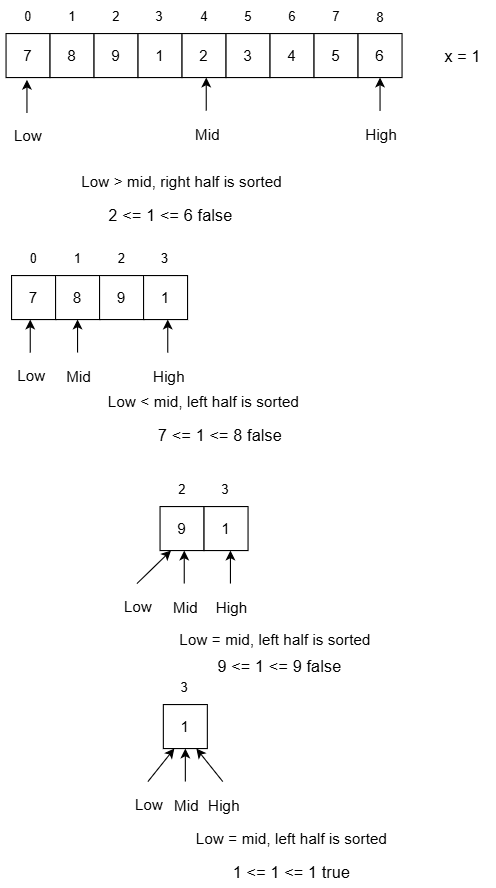

The diagram above was exported from draw.io. Its source (the exported page's mxGraphModel, read from the mxfile embedded in the PNG):
<mxGraphModel dx="1418" dy="794" grid="1" gridSize="10" guides="1" tooltips="1" connect="1" arrows="1" fold="1" page="1" pageScale="1" pageWidth="850" pageHeight="1100" math="0" shadow="0">
  <root>
    <mxCell id="0" />
    <mxCell id="1" parent="0" />
    <mxCell id="dGVHRfC0vVgqFCdg3YCm-1" value="7" style="whiteSpace=wrap;html=1;aspect=fixed;fontSize=14;" parent="1" vertex="1">
      <mxGeometry x="40" y="200" width="40" height="40" as="geometry" />
    </mxCell>
    <mxCell id="dGVHRfC0vVgqFCdg3YCm-2" value="8" style="whiteSpace=wrap;html=1;aspect=fixed;fontSize=14;" parent="1" vertex="1">
      <mxGeometry x="80" y="200" width="40" height="40" as="geometry" />
    </mxCell>
    <mxCell id="dGVHRfC0vVgqFCdg3YCm-3" value="9" style="whiteSpace=wrap;html=1;aspect=fixed;fontSize=14;" parent="1" vertex="1">
      <mxGeometry x="120" y="200" width="40" height="40" as="geometry" />
    </mxCell>
    <mxCell id="dGVHRfC0vVgqFCdg3YCm-4" value="1" style="whiteSpace=wrap;html=1;aspect=fixed;fontSize=14;" parent="1" vertex="1">
      <mxGeometry x="160" y="200" width="40" height="40" as="geometry" />
    </mxCell>
    <mxCell id="dGVHRfC0vVgqFCdg3YCm-5" value="2" style="whiteSpace=wrap;html=1;aspect=fixed;fontSize=14;" parent="1" vertex="1">
      <mxGeometry x="200" y="200" width="40" height="40" as="geometry" />
    </mxCell>
    <mxCell id="dGVHRfC0vVgqFCdg3YCm-6" value="3" style="whiteSpace=wrap;html=1;aspect=fixed;fontSize=14;" parent="1" vertex="1">
      <mxGeometry x="240" y="200" width="40" height="40" as="geometry" />
    </mxCell>
    <mxCell id="dGVHRfC0vVgqFCdg3YCm-7" value="4" style="whiteSpace=wrap;html=1;aspect=fixed;fontSize=14;" parent="1" vertex="1">
      <mxGeometry x="280" y="200" width="40" height="40" as="geometry" />
    </mxCell>
    <mxCell id="dGVHRfC0vVgqFCdg3YCm-8" value="5" style="whiteSpace=wrap;html=1;aspect=fixed;fontSize=14;" parent="1" vertex="1">
      <mxGeometry x="320" y="200" width="40" height="40" as="geometry" />
    </mxCell>
    <mxCell id="dGVHRfC0vVgqFCdg3YCm-13" value="" style="endArrow=classic;html=1;rounded=0;" parent="1" edge="1">
      <mxGeometry width="50" height="50" relative="1" as="geometry">
        <mxPoint x="59" y="272" as="sourcePoint" />
        <mxPoint x="59" y="242" as="targetPoint" />
      </mxGeometry>
    </mxCell>
    <mxCell id="dGVHRfC0vVgqFCdg3YCm-14" value="" style="endArrow=classic;html=1;rounded=0;" parent="1" edge="1">
      <mxGeometry width="50" height="50" relative="1" as="geometry">
        <mxPoint x="222" y="270" as="sourcePoint" />
        <mxPoint x="222" y="240" as="targetPoint" />
      </mxGeometry>
    </mxCell>
    <mxCell id="dGVHRfC0vVgqFCdg3YCm-15" value="x = 1" style="text;html=1;align=center;verticalAlign=middle;resizable=0;points=[];autosize=1;strokeColor=none;fillColor=none;fontSize=15;" parent="1" vertex="1">
      <mxGeometry x="425" y="205" width="60" height="30" as="geometry" />
    </mxCell>
    <mxCell id="dGVHRfC0vVgqFCdg3YCm-16" value="" style="endArrow=classic;html=1;rounded=0;" parent="1" edge="1">
      <mxGeometry width="50" height="50" relative="1" as="geometry">
        <mxPoint x="380" y="270" as="sourcePoint" />
        <mxPoint x="380" y="240" as="targetPoint" />
      </mxGeometry>
    </mxCell>
    <mxCell id="dGVHRfC0vVgqFCdg3YCm-17" value="Low" style="text;html=1;align=center;verticalAlign=middle;resizable=0;points=[];autosize=1;strokeColor=none;fillColor=none;fontSize=14;" parent="1" vertex="1">
      <mxGeometry x="35" y="278" width="50" height="30" as="geometry" />
    </mxCell>
    <mxCell id="dGVHRfC0vVgqFCdg3YCm-18" value="Mid" style="text;html=1;align=center;verticalAlign=middle;resizable=0;points=[];autosize=1;strokeColor=none;fillColor=none;fontSize=14;" parent="1" vertex="1">
      <mxGeometry x="198" y="277" width="50" height="30" as="geometry" />
    </mxCell>
    <mxCell id="dGVHRfC0vVgqFCdg3YCm-19" value="High" style="text;html=1;align=center;verticalAlign=middle;resizable=0;points=[];autosize=1;strokeColor=none;fillColor=none;fontSize=14;" parent="1" vertex="1">
      <mxGeometry x="356" y="277" width="50" height="30" as="geometry" />
    </mxCell>
    <mxCell id="MyOf9LdYOsfp4JvzYSwm-1" value="0" style="text;html=1;align=center;verticalAlign=middle;resizable=0;points=[];autosize=1;strokeColor=none;fillColor=none;" parent="1" vertex="1">
      <mxGeometry x="45" y="170" width="30" height="30" as="geometry" />
    </mxCell>
    <mxCell id="MyOf9LdYOsfp4JvzYSwm-4" value="1" style="text;html=1;align=center;verticalAlign=middle;resizable=0;points=[];autosize=1;strokeColor=none;fillColor=none;" parent="1" vertex="1">
      <mxGeometry x="85" y="170" width="30" height="30" as="geometry" />
    </mxCell>
    <mxCell id="MyOf9LdYOsfp4JvzYSwm-5" value="2&lt;span style=&quot;color: rgba(0, 0, 0, 0); font-family: monospace; font-size: 0px; text-align: start;&quot;&gt;%3CmxGraphModel%3E%3Croot%3E%3CmxCell%20id%3D%220%22%2F%3E%3CmxCell%20id%3D%221%22%20parent%3D%220%22%2F%3E%3CmxCell%20id%3D%222%22%20value%3D%221%22%20style%3D%22text%3Bhtml%3D1%3Balign%3Dcenter%3BverticalAlign%3Dmiddle%3Bresizable%3D0%3Bpoints%3D%5B%5D%3Bautosize%3D1%3BstrokeColor%3Dnone%3BfillColor%3Dnone%3B%22%20vertex%3D%221%22%20parent%3D%221%22%3E%3CmxGeometry%20x%3D%2285%22%20y%3D%22167%22%20width%3D%2230%22%20height%3D%2230%22%20as%3D%22geometry%22%2F%3E%3C%2FmxCell%3E%3C%2Froot%3E%3C%2FmxGraphModel%3E&lt;/span&gt;&lt;span style=&quot;color: rgba(0, 0, 0, 0); font-family: monospace; font-size: 0px; text-align: start;&quot;&gt;%3CmxGraphModel%3E%3Croot%3E%3CmxCell%20id%3D%220%22%2F%3E%3CmxCell%20id%3D%221%22%20parent%3D%220%22%2F%3E%3CmxCell%20id%3D%222%22%20value%3D%221%22%20style%3D%22text%3Bhtml%3D1%3Balign%3Dcenter%3BverticalAlign%3Dmiddle%3Bresizable%3D0%3Bpoints%3D%5B%5D%3Bautosize%3D1%3BstrokeColor%3Dnone%3BfillColor%3Dnone%3B%22%20vertex%3D%221%22%20parent%3D%221%22%3E%3CmxGeometry%20x%3D%2285%22%20y%3D%22167%22%20width%3D%2230%22%20height%3D%2230%22%20as%3D%22geometry%22%2F%3E%3C%2FmxCell%3E%3C%2Froot%3E%3C%2FmxGraphModel%3E&lt;/span&gt;" style="text;html=1;align=center;verticalAlign=middle;resizable=0;points=[];autosize=1;strokeColor=none;fillColor=none;" parent="1" vertex="1">
      <mxGeometry x="125" y="170" width="30" height="30" as="geometry" />
    </mxCell>
    <mxCell id="MyOf9LdYOsfp4JvzYSwm-6" value="3" style="text;html=1;align=center;verticalAlign=middle;resizable=0;points=[];autosize=1;strokeColor=none;fillColor=none;" parent="1" vertex="1">
      <mxGeometry x="164" y="170" width="30" height="30" as="geometry" />
    </mxCell>
    <mxCell id="MyOf9LdYOsfp4JvzYSwm-7" value="4" style="text;html=1;align=center;verticalAlign=middle;resizable=0;points=[];autosize=1;strokeColor=none;fillColor=none;" parent="1" vertex="1">
      <mxGeometry x="205" y="170" width="30" height="30" as="geometry" />
    </mxCell>
    <mxCell id="MyOf9LdYOsfp4JvzYSwm-8" value="5" style="text;html=1;align=center;verticalAlign=middle;resizable=0;points=[];autosize=1;strokeColor=none;fillColor=none;" parent="1" vertex="1">
      <mxGeometry x="245" y="170" width="30" height="30" as="geometry" />
    </mxCell>
    <mxCell id="MyOf9LdYOsfp4JvzYSwm-10" value="6" style="text;html=1;align=center;verticalAlign=middle;resizable=0;points=[];autosize=1;strokeColor=none;fillColor=none;" parent="1" vertex="1">
      <mxGeometry x="285" y="170" width="30" height="30" as="geometry" />
    </mxCell>
    <mxCell id="MyOf9LdYOsfp4JvzYSwm-11" value="7" style="text;html=1;align=center;verticalAlign=middle;resizable=0;points=[];autosize=1;strokeColor=none;fillColor=none;" parent="1" vertex="1">
      <mxGeometry x="325" y="170" width="30" height="30" as="geometry" />
    </mxCell>
    <mxCell id="-CpMdOcciTskt4QJj4ab-1" value="6" style="whiteSpace=wrap;html=1;aspect=fixed;fontSize=14;" vertex="1" parent="1">
      <mxGeometry x="360" y="200" width="40" height="40" as="geometry" />
    </mxCell>
    <mxCell id="-CpMdOcciTskt4QJj4ab-3" value="8" style="text;html=1;align=center;verticalAlign=middle;resizable=0;points=[];autosize=1;strokeColor=none;fillColor=none;" vertex="1" parent="1">
      <mxGeometry x="365" y="171" width="30" height="30" as="geometry" />
    </mxCell>
    <mxCell id="-CpMdOcciTskt4QJj4ab-4" value="Low &amp;gt; mid, right half is sorted" style="text;html=1;whiteSpace=wrap;strokeColor=none;fillColor=none;align=center;verticalAlign=middle;rounded=0;fontSize=14;" vertex="1" parent="1">
      <mxGeometry x="70" y="320" width="260" height="30" as="geometry" />
    </mxCell>
    <mxCell id="-CpMdOcciTskt4QJj4ab-6" value="2 &amp;lt;= 1 &amp;lt;= 6 false" style="text;html=1;whiteSpace=wrap;strokeColor=none;fillColor=none;align=center;verticalAlign=middle;rounded=0;fontSize=15;" vertex="1" parent="1">
      <mxGeometry x="95" y="350" width="190" height="30" as="geometry" />
    </mxCell>
    <mxCell id="-CpMdOcciTskt4QJj4ab-7" value="7" style="whiteSpace=wrap;html=1;aspect=fixed;fontSize=14;" vertex="1" parent="1">
      <mxGeometry x="45" y="420" width="40" height="40" as="geometry" />
    </mxCell>
    <mxCell id="-CpMdOcciTskt4QJj4ab-8" value="8" style="whiteSpace=wrap;html=1;aspect=fixed;fontSize=14;" vertex="1" parent="1">
      <mxGeometry x="85" y="420" width="40" height="40" as="geometry" />
    </mxCell>
    <mxCell id="-CpMdOcciTskt4QJj4ab-9" value="9" style="whiteSpace=wrap;html=1;aspect=fixed;fontSize=14;" vertex="1" parent="1">
      <mxGeometry x="125" y="420" width="40" height="40" as="geometry" />
    </mxCell>
    <mxCell id="-CpMdOcciTskt4QJj4ab-10" value="1" style="whiteSpace=wrap;html=1;aspect=fixed;fontSize=14;" vertex="1" parent="1">
      <mxGeometry x="165" y="420" width="40" height="40" as="geometry" />
    </mxCell>
    <mxCell id="-CpMdOcciTskt4QJj4ab-11" value="0" style="text;html=1;align=center;verticalAlign=middle;resizable=0;points=[];autosize=1;strokeColor=none;fillColor=none;" vertex="1" parent="1">
      <mxGeometry x="50" y="390" width="30" height="30" as="geometry" />
    </mxCell>
    <mxCell id="-CpMdOcciTskt4QJj4ab-12" value="1" style="text;html=1;align=center;verticalAlign=middle;resizable=0;points=[];autosize=1;strokeColor=none;fillColor=none;" vertex="1" parent="1">
      <mxGeometry x="90" y="390" width="30" height="30" as="geometry" />
    </mxCell>
    <mxCell id="-CpMdOcciTskt4QJj4ab-13" value="2&lt;span style=&quot;color: rgba(0, 0, 0, 0); font-family: monospace; font-size: 0px; text-align: start;&quot;&gt;%3CmxGraphModel%3E%3Croot%3E%3CmxCell%20id%3D%220%22%2F%3E%3CmxCell%20id%3D%221%22%20parent%3D%220%22%2F%3E%3CmxCell%20id%3D%222%22%20value%3D%221%22%20style%3D%22text%3Bhtml%3D1%3Balign%3Dcenter%3BverticalAlign%3Dmiddle%3Bresizable%3D0%3Bpoints%3D%5B%5D%3Bautosize%3D1%3BstrokeColor%3Dnone%3BfillColor%3Dnone%3B%22%20vertex%3D%221%22%20parent%3D%221%22%3E%3CmxGeometry%20x%3D%2285%22%20y%3D%22167%22%20width%3D%2230%22%20height%3D%2230%22%20as%3D%22geometry%22%2F%3E%3C%2FmxCell%3E%3C%2Froot%3E%3C%2FmxGraphModel%3E&lt;/span&gt;&lt;span style=&quot;color: rgba(0, 0, 0, 0); font-family: monospace; font-size: 0px; text-align: start;&quot;&gt;%3CmxGraphModel%3E%3Croot%3E%3CmxCell%20id%3D%220%22%2F%3E%3CmxCell%20id%3D%221%22%20parent%3D%220%22%2F%3E%3CmxCell%20id%3D%222%22%20value%3D%221%22%20style%3D%22text%3Bhtml%3D1%3Balign%3Dcenter%3BverticalAlign%3Dmiddle%3Bresizable%3D0%3Bpoints%3D%5B%5D%3Bautosize%3D1%3BstrokeColor%3Dnone%3BfillColor%3Dnone%3B%22%20vertex%3D%221%22%20parent%3D%221%22%3E%3CmxGeometry%20x%3D%2285%22%20y%3D%22167%22%20width%3D%2230%22%20height%3D%2230%22%20as%3D%22geometry%22%2F%3E%3C%2FmxCell%3E%3C%2Froot%3E%3C%2FmxGraphModel%3E&lt;/span&gt;" style="text;html=1;align=center;verticalAlign=middle;resizable=0;points=[];autosize=1;strokeColor=none;fillColor=none;" vertex="1" parent="1">
      <mxGeometry x="130" y="390" width="30" height="30" as="geometry" />
    </mxCell>
    <mxCell id="-CpMdOcciTskt4QJj4ab-14" value="3" style="text;html=1;align=center;verticalAlign=middle;resizable=0;points=[];autosize=1;strokeColor=none;fillColor=none;" vertex="1" parent="1">
      <mxGeometry x="169" y="390" width="30" height="30" as="geometry" />
    </mxCell>
    <mxCell id="-CpMdOcciTskt4QJj4ab-15" value="" style="endArrow=classic;html=1;rounded=0;" edge="1" parent="1">
      <mxGeometry width="50" height="50" relative="1" as="geometry">
        <mxPoint x="62" y="490" as="sourcePoint" />
        <mxPoint x="62" y="460" as="targetPoint" />
      </mxGeometry>
    </mxCell>
    <mxCell id="-CpMdOcciTskt4QJj4ab-16" value="Low" style="text;html=1;align=center;verticalAlign=middle;resizable=0;points=[];autosize=1;strokeColor=none;fillColor=none;fontSize=14;" vertex="1" parent="1">
      <mxGeometry x="38" y="496" width="50" height="30" as="geometry" />
    </mxCell>
    <mxCell id="-CpMdOcciTskt4QJj4ab-17" value="" style="endArrow=classic;html=1;rounded=0;" edge="1" parent="1">
      <mxGeometry width="50" height="50" relative="1" as="geometry">
        <mxPoint x="187" y="490" as="sourcePoint" />
        <mxPoint x="187" y="460" as="targetPoint" />
      </mxGeometry>
    </mxCell>
    <mxCell id="-CpMdOcciTskt4QJj4ab-18" value="High" style="text;html=1;align=center;verticalAlign=middle;resizable=0;points=[];autosize=1;strokeColor=none;fillColor=none;fontSize=14;" vertex="1" parent="1">
      <mxGeometry x="163" y="497" width="50" height="30" as="geometry" />
    </mxCell>
    <mxCell id="-CpMdOcciTskt4QJj4ab-19" value="" style="endArrow=classic;html=1;rounded=0;" edge="1" parent="1">
      <mxGeometry width="50" height="50" relative="1" as="geometry">
        <mxPoint x="105" y="490" as="sourcePoint" />
        <mxPoint x="105" y="460" as="targetPoint" />
      </mxGeometry>
    </mxCell>
    <mxCell id="-CpMdOcciTskt4QJj4ab-20" value="Mid" style="text;html=1;align=center;verticalAlign=middle;resizable=0;points=[];autosize=1;strokeColor=none;fillColor=none;fontSize=14;" vertex="1" parent="1">
      <mxGeometry x="81" y="497" width="50" height="30" as="geometry" />
    </mxCell>
    <mxCell id="-CpMdOcciTskt4QJj4ab-22" value="Low &amp;lt; mid, left half is sorted" style="text;html=1;whiteSpace=wrap;strokeColor=none;fillColor=none;align=center;verticalAlign=middle;rounded=0;fontSize=14;" vertex="1" parent="1">
      <mxGeometry x="90" y="520" width="260" height="30" as="geometry" />
    </mxCell>
    <mxCell id="-CpMdOcciTskt4QJj4ab-23" value="7 &amp;lt;= 1 &amp;lt;= 8 false" style="text;html=1;whiteSpace=wrap;strokeColor=none;fillColor=none;align=center;verticalAlign=middle;rounded=0;fontSize=15;" vertex="1" parent="1">
      <mxGeometry x="140" y="550" width="190" height="30" as="geometry" />
    </mxCell>
    <mxCell id="-CpMdOcciTskt4QJj4ab-24" value="9" style="whiteSpace=wrap;html=1;aspect=fixed;fontSize=14;" vertex="1" parent="1">
      <mxGeometry x="180" y="630" width="40" height="40" as="geometry" />
    </mxCell>
    <mxCell id="-CpMdOcciTskt4QJj4ab-25" value="1" style="whiteSpace=wrap;html=1;aspect=fixed;fontSize=14;" vertex="1" parent="1">
      <mxGeometry x="220" y="630" width="40" height="40" as="geometry" />
    </mxCell>
    <mxCell id="-CpMdOcciTskt4QJj4ab-26" value="2&lt;span style=&quot;color: rgba(0, 0, 0, 0); font-family: monospace; font-size: 0px; text-align: start;&quot;&gt;%3CmxGraphModel%3E%3Croot%3E%3CmxCell%20id%3D%220%22%2F%3E%3CmxCell%20id%3D%221%22%20parent%3D%220%22%2F%3E%3CmxCell%20id%3D%222%22%20value%3D%221%22%20style%3D%22text%3Bhtml%3D1%3Balign%3Dcenter%3BverticalAlign%3Dmiddle%3Bresizable%3D0%3Bpoints%3D%5B%5D%3Bautosize%3D1%3BstrokeColor%3Dnone%3BfillColor%3Dnone%3B%22%20vertex%3D%221%22%20parent%3D%221%22%3E%3CmxGeometry%20x%3D%2285%22%20y%3D%22167%22%20width%3D%2230%22%20height%3D%2230%22%20as%3D%22geometry%22%2F%3E%3C%2FmxCell%3E%3C%2Froot%3E%3C%2FmxGraphModel%3E&lt;/span&gt;&lt;span style=&quot;color: rgba(0, 0, 0, 0); font-family: monospace; font-size: 0px; text-align: start;&quot;&gt;%3CmxGraphModel%3E%3Croot%3E%3CmxCell%20id%3D%220%22%2F%3E%3CmxCell%20id%3D%221%22%20parent%3D%220%22%2F%3E%3CmxCell%20id%3D%222%22%20value%3D%221%22%20style%3D%22text%3Bhtml%3D1%3Balign%3Dcenter%3BverticalAlign%3Dmiddle%3Bresizable%3D0%3Bpoints%3D%5B%5D%3Bautosize%3D1%3BstrokeColor%3Dnone%3BfillColor%3Dnone%3B%22%20vertex%3D%221%22%20parent%3D%221%22%3E%3CmxGeometry%20x%3D%2285%22%20y%3D%22167%22%20width%3D%2230%22%20height%3D%2230%22%20as%3D%22geometry%22%2F%3E%3C%2FmxCell%3E%3C%2Froot%3E%3C%2FmxGraphModel%3E&lt;/span&gt;" style="text;html=1;align=center;verticalAlign=middle;resizable=0;points=[];autosize=1;strokeColor=none;fillColor=none;" vertex="1" parent="1">
      <mxGeometry x="185" y="600" width="30" height="30" as="geometry" />
    </mxCell>
    <mxCell id="-CpMdOcciTskt4QJj4ab-27" value="3" style="text;html=1;align=center;verticalAlign=middle;resizable=0;points=[];autosize=1;strokeColor=none;fillColor=none;" vertex="1" parent="1">
      <mxGeometry x="224" y="600" width="30" height="30" as="geometry" />
    </mxCell>
    <mxCell id="-CpMdOcciTskt4QJj4ab-29" value="" style="endArrow=classic;html=1;rounded=0;" edge="1" parent="1">
      <mxGeometry width="50" height="50" relative="1" as="geometry">
        <mxPoint x="244" y="700" as="sourcePoint" />
        <mxPoint x="244" y="670" as="targetPoint" />
      </mxGeometry>
    </mxCell>
    <mxCell id="-CpMdOcciTskt4QJj4ab-30" value="High" style="text;html=1;align=center;verticalAlign=middle;resizable=0;points=[];autosize=1;strokeColor=none;fillColor=none;fontSize=14;" vertex="1" parent="1">
      <mxGeometry x="220" y="707" width="50" height="30" as="geometry" />
    </mxCell>
    <mxCell id="-CpMdOcciTskt4QJj4ab-31" value="" style="endArrow=classic;html=1;rounded=0;entryX=0.25;entryY=1;entryDx=0;entryDy=0;" edge="1" parent="1" target="-CpMdOcciTskt4QJj4ab-24">
      <mxGeometry width="50" height="50" relative="1" as="geometry">
        <mxPoint x="159" y="700" as="sourcePoint" />
        <mxPoint x="159" y="670" as="targetPoint" />
      </mxGeometry>
    </mxCell>
    <mxCell id="-CpMdOcciTskt4QJj4ab-32" value="Low" style="text;html=1;align=center;verticalAlign=middle;resizable=0;points=[];autosize=1;strokeColor=none;fillColor=none;fontSize=14;" vertex="1" parent="1">
      <mxGeometry x="135" y="706" width="50" height="30" as="geometry" />
    </mxCell>
    <mxCell id="-CpMdOcciTskt4QJj4ab-33" value="" style="endArrow=classic;html=1;rounded=0;" edge="1" parent="1">
      <mxGeometry width="50" height="50" relative="1" as="geometry">
        <mxPoint x="202" y="700" as="sourcePoint" />
        <mxPoint x="202" y="670" as="targetPoint" />
      </mxGeometry>
    </mxCell>
    <mxCell id="-CpMdOcciTskt4QJj4ab-34" value="Mid" style="text;html=1;align=center;verticalAlign=middle;resizable=0;points=[];autosize=1;strokeColor=none;fillColor=none;fontSize=14;" vertex="1" parent="1">
      <mxGeometry x="178" y="707" width="50" height="30" as="geometry" />
    </mxCell>
    <mxCell id="-CpMdOcciTskt4QJj4ab-35" value="Low = mid, left half is sorted" style="text;html=1;whiteSpace=wrap;strokeColor=none;fillColor=none;align=center;verticalAlign=middle;rounded=0;fontSize=14;" vertex="1" parent="1">
      <mxGeometry x="155" y="736" width="260" height="30" as="geometry" />
    </mxCell>
    <mxCell id="-CpMdOcciTskt4QJj4ab-36" value="9 &amp;lt;= 1 &amp;lt;= 9 false" style="text;html=1;whiteSpace=wrap;strokeColor=none;fillColor=none;align=center;verticalAlign=middle;rounded=0;fontSize=15;" vertex="1" parent="1">
      <mxGeometry x="194" y="760" width="190" height="30" as="geometry" />
    </mxCell>
    <mxCell id="-CpMdOcciTskt4QJj4ab-37" value="1" style="whiteSpace=wrap;html=1;aspect=fixed;fontSize=14;" vertex="1" parent="1">
      <mxGeometry x="183" y="810" width="40" height="40" as="geometry" />
    </mxCell>
    <mxCell id="-CpMdOcciTskt4QJj4ab-38" value="3" style="text;html=1;align=center;verticalAlign=middle;resizable=0;points=[];autosize=1;strokeColor=none;fillColor=none;" vertex="1" parent="1">
      <mxGeometry x="187" y="780" width="30" height="30" as="geometry" />
    </mxCell>
    <mxCell id="-CpMdOcciTskt4QJj4ab-43" value="" style="endArrow=classic;html=1;rounded=0;" edge="1" parent="1">
      <mxGeometry width="50" height="50" relative="1" as="geometry">
        <mxPoint x="203" y="880" as="sourcePoint" />
        <mxPoint x="203" y="850" as="targetPoint" />
      </mxGeometry>
    </mxCell>
    <mxCell id="-CpMdOcciTskt4QJj4ab-44" value="Mid" style="text;html=1;align=center;verticalAlign=middle;resizable=0;points=[];autosize=1;strokeColor=none;fillColor=none;fontSize=14;" vertex="1" parent="1">
      <mxGeometry x="179" y="887" width="50" height="30" as="geometry" />
    </mxCell>
    <mxCell id="-CpMdOcciTskt4QJj4ab-45" value="" style="endArrow=classic;html=1;rounded=0;entryX=0.75;entryY=1;entryDx=0;entryDy=0;" edge="1" parent="1" target="-CpMdOcciTskt4QJj4ab-37">
      <mxGeometry width="50" height="50" relative="1" as="geometry">
        <mxPoint x="237" y="880" as="sourcePoint" />
        <mxPoint x="237" y="850" as="targetPoint" />
      </mxGeometry>
    </mxCell>
    <mxCell id="-CpMdOcciTskt4QJj4ab-46" value="High" style="text;html=1;align=center;verticalAlign=middle;resizable=0;points=[];autosize=1;strokeColor=none;fillColor=none;fontSize=14;" vertex="1" parent="1">
      <mxGeometry x="213" y="887" width="50" height="30" as="geometry" />
    </mxCell>
    <mxCell id="-CpMdOcciTskt4QJj4ab-47" value="" style="endArrow=classic;html=1;rounded=0;entryX=0.25;entryY=1;entryDx=0;entryDy=0;" edge="1" parent="1" target="-CpMdOcciTskt4QJj4ab-37">
      <mxGeometry width="50" height="50" relative="1" as="geometry">
        <mxPoint x="169" y="880" as="sourcePoint" />
        <mxPoint x="169" y="850" as="targetPoint" />
      </mxGeometry>
    </mxCell>
    <mxCell id="-CpMdOcciTskt4QJj4ab-48" value="Low" style="text;html=1;align=center;verticalAlign=middle;resizable=0;points=[];autosize=1;strokeColor=none;fillColor=none;fontSize=14;" vertex="1" parent="1">
      <mxGeometry x="145" y="886" width="50" height="30" as="geometry" />
    </mxCell>
    <mxCell id="-CpMdOcciTskt4QJj4ab-49" value="Low = mid, left half is sorted" style="text;html=1;whiteSpace=wrap;strokeColor=none;fillColor=none;align=center;verticalAlign=middle;rounded=0;fontSize=14;" vertex="1" parent="1">
      <mxGeometry x="170" y="917" width="260" height="30" as="geometry" />
    </mxCell>
    <mxCell id="-CpMdOcciTskt4QJj4ab-50" value="1 &amp;lt;= 1 &amp;lt;= 1 true" style="text;html=1;whiteSpace=wrap;strokeColor=none;fillColor=none;align=center;verticalAlign=middle;rounded=0;fontSize=15;" vertex="1" parent="1">
      <mxGeometry x="205" y="947" width="190" height="30" as="geometry" />
    </mxCell>
  </root>
</mxGraphModel>